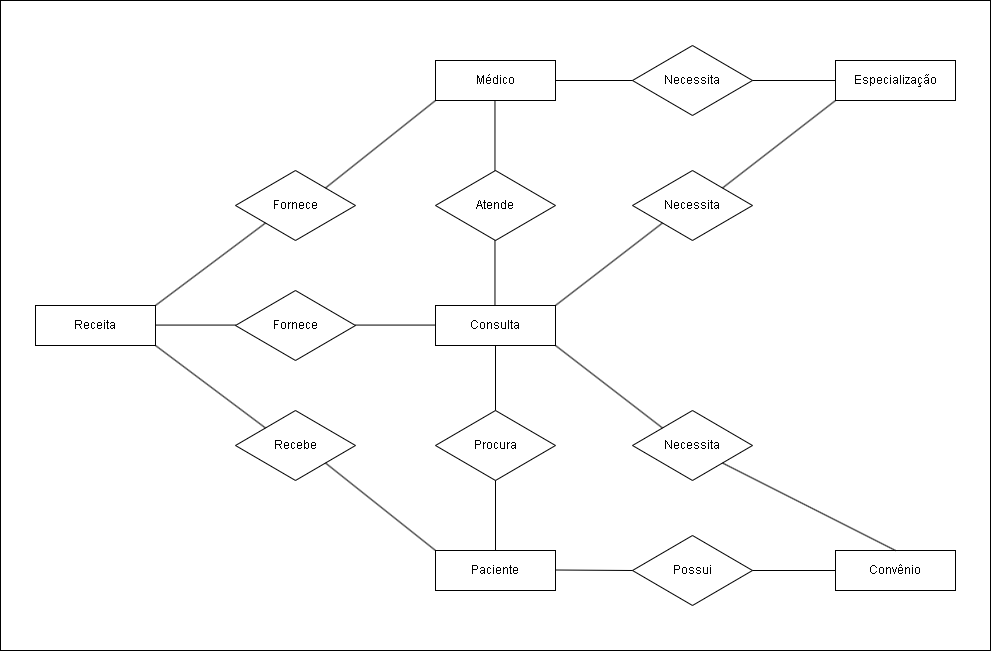

The diagram above was exported from draw.io. Its source (the exported page's mxGraphModel, read from the mxfile embedded in the PNG):
<mxGraphModel dx="2807" dy="754" grid="1" gridSize="10" guides="1" tooltips="1" connect="1" arrows="0" fold="1" page="1" pageScale="1" pageWidth="827" pageHeight="1169" math="0" shadow="0">
  <root>
    <mxCell id="WIyWlLk6GJQsqaUBKTNV-0" />
    <mxCell id="WIyWlLk6GJQsqaUBKTNV-1" parent="WIyWlLk6GJQsqaUBKTNV-0" />
    <mxCell id="KBIETZWwmSAOFGIbWlJs-36" value="" style="rounded=0;whiteSpace=wrap;html=1;" vertex="1" parent="WIyWlLk6GJQsqaUBKTNV-1">
      <mxGeometry x="-490" y="1429" width="990" height="650" as="geometry" />
    </mxCell>
    <mxCell id="KBIETZWwmSAOFGIbWlJs-70" value="Consulta" style="rounded=0;whiteSpace=wrap;html=1;labelBackgroundColor=none;" vertex="1" parent="WIyWlLk6GJQsqaUBKTNV-1">
      <mxGeometry x="-55" y="1734" width="120" height="40" as="geometry" />
    </mxCell>
    <mxCell id="KBIETZWwmSAOFGIbWlJs-71" value="Médico" style="rounded=0;whiteSpace=wrap;html=1;labelBackgroundColor=none;" vertex="1" parent="WIyWlLk6GJQsqaUBKTNV-1">
      <mxGeometry x="-55" y="1489" width="120" height="40" as="geometry" />
    </mxCell>
    <mxCell id="KBIETZWwmSAOFGIbWlJs-72" value="Receita" style="rounded=0;whiteSpace=wrap;html=1;labelBackgroundColor=none;" vertex="1" parent="WIyWlLk6GJQsqaUBKTNV-1">
      <mxGeometry x="-455" y="1734" width="120" height="40" as="geometry" />
    </mxCell>
    <mxCell id="KBIETZWwmSAOFGIbWlJs-73" value="Paciente" style="rounded=0;whiteSpace=wrap;html=1;labelBackgroundColor=none;" vertex="1" parent="WIyWlLk6GJQsqaUBKTNV-1">
      <mxGeometry x="-55" y="1979" width="120" height="40" as="geometry" />
    </mxCell>
    <mxCell id="KBIETZWwmSAOFGIbWlJs-74" value="Convênio" style="rounded=0;whiteSpace=wrap;html=1;labelBackgroundColor=none;" vertex="1" parent="WIyWlLk6GJQsqaUBKTNV-1">
      <mxGeometry x="345" y="1979" width="120" height="40" as="geometry" />
    </mxCell>
    <mxCell id="KBIETZWwmSAOFGIbWlJs-75" value="Especialização" style="rounded=0;whiteSpace=wrap;html=1;labelBackgroundColor=none;" vertex="1" parent="WIyWlLk6GJQsqaUBKTNV-1">
      <mxGeometry x="345" y="1489" width="120" height="40" as="geometry" />
    </mxCell>
    <mxCell id="KBIETZWwmSAOFGIbWlJs-76" value="Atende" style="rhombus;whiteSpace=wrap;html=1;labelBackgroundColor=none;" vertex="1" parent="WIyWlLk6GJQsqaUBKTNV-1">
      <mxGeometry x="-55" y="1599" width="120" height="70" as="geometry" />
    </mxCell>
    <mxCell id="KBIETZWwmSAOFGIbWlJs-77" value="Fornece" style="rhombus;whiteSpace=wrap;html=1;labelBackgroundColor=none;" vertex="1" parent="WIyWlLk6GJQsqaUBKTNV-1">
      <mxGeometry x="-255" y="1719" width="120" height="70" as="geometry" />
    </mxCell>
    <mxCell id="KBIETZWwmSAOFGIbWlJs-78" value="Procura" style="rhombus;whiteSpace=wrap;html=1;labelBackgroundColor=none;" vertex="1" parent="WIyWlLk6GJQsqaUBKTNV-1">
      <mxGeometry x="-55" y="1839" width="120" height="70" as="geometry" />
    </mxCell>
    <mxCell id="KBIETZWwmSAOFGIbWlJs-79" value="Necessita" style="rhombus;whiteSpace=wrap;html=1;labelBackgroundColor=none;" vertex="1" parent="WIyWlLk6GJQsqaUBKTNV-1">
      <mxGeometry x="142" y="1599" width="120" height="70" as="geometry" />
    </mxCell>
    <mxCell id="KBIETZWwmSAOFGIbWlJs-80" value="Possui" style="rhombus;whiteSpace=wrap;html=1;labelBackgroundColor=none;" vertex="1" parent="WIyWlLk6GJQsqaUBKTNV-1">
      <mxGeometry x="142" y="1964" width="120" height="70" as="geometry" />
    </mxCell>
    <mxCell id="KBIETZWwmSAOFGIbWlJs-81" value="" style="endArrow=none;html=1;rounded=0;exitX=0;exitY=0.5;exitDx=0;exitDy=0;entryX=1;entryY=0.5;entryDx=0;entryDy=0;labelBackgroundColor=none;fontColor=default;" edge="1" parent="WIyWlLk6GJQsqaUBKTNV-1" source="KBIETZWwmSAOFGIbWlJs-74" target="KBIETZWwmSAOFGIbWlJs-80">
      <mxGeometry width="50" height="50" relative="1" as="geometry">
        <mxPoint x="-45" y="1799" as="sourcePoint" />
        <mxPoint x="5" y="1749" as="targetPoint" />
      </mxGeometry>
    </mxCell>
    <mxCell id="KBIETZWwmSAOFGIbWlJs-82" value="" style="endArrow=none;html=1;rounded=0;entryX=0;entryY=0.5;entryDx=0;entryDy=0;labelBackgroundColor=none;fontColor=default;" edge="1" parent="WIyWlLk6GJQsqaUBKTNV-1" target="KBIETZWwmSAOFGIbWlJs-80">
      <mxGeometry width="50" height="50" relative="1" as="geometry">
        <mxPoint x="65" y="1998.5" as="sourcePoint" />
        <mxPoint x="145" y="1998.5" as="targetPoint" />
      </mxGeometry>
    </mxCell>
    <mxCell id="KBIETZWwmSAOFGIbWlJs-83" value="" style="endArrow=none;html=1;rounded=0;entryX=0.5;entryY=1;entryDx=0;entryDy=0;exitX=0.5;exitY=0;exitDx=0;exitDy=0;labelBackgroundColor=none;fontColor=default;" edge="1" parent="WIyWlLk6GJQsqaUBKTNV-1" source="KBIETZWwmSAOFGIbWlJs-73" target="KBIETZWwmSAOFGIbWlJs-78">
      <mxGeometry width="50" height="50" relative="1" as="geometry">
        <mxPoint x="75" y="2009" as="sourcePoint" />
        <mxPoint x="155" y="2009" as="targetPoint" />
      </mxGeometry>
    </mxCell>
    <mxCell id="KBIETZWwmSAOFGIbWlJs-84" value="" style="endArrow=none;html=1;rounded=0;entryX=0.5;entryY=1;entryDx=0;entryDy=0;exitX=0.5;exitY=0;exitDx=0;exitDy=0;labelBackgroundColor=none;fontColor=default;" edge="1" parent="WIyWlLk6GJQsqaUBKTNV-1" source="KBIETZWwmSAOFGIbWlJs-78" target="KBIETZWwmSAOFGIbWlJs-70">
      <mxGeometry width="50" height="50" relative="1" as="geometry">
        <mxPoint x="15" y="1989" as="sourcePoint" />
        <mxPoint x="15" y="1919" as="targetPoint" />
      </mxGeometry>
    </mxCell>
    <mxCell id="KBIETZWwmSAOFGIbWlJs-85" value="" style="endArrow=none;html=1;rounded=0;entryX=0.5;entryY=1;entryDx=0;entryDy=0;exitX=0.5;exitY=0;exitDx=0;exitDy=0;labelBackgroundColor=none;fontColor=default;" edge="1" parent="WIyWlLk6GJQsqaUBKTNV-1">
      <mxGeometry width="50" height="50" relative="1" as="geometry">
        <mxPoint x="4.470000000000027" y="1734" as="sourcePoint" />
        <mxPoint x="4.470000000000027" y="1669" as="targetPoint" />
      </mxGeometry>
    </mxCell>
    <mxCell id="KBIETZWwmSAOFGIbWlJs-86" value="" style="endArrow=none;html=1;rounded=0;entryX=0.5;entryY=1;entryDx=0;entryDy=0;exitX=0.5;exitY=0;exitDx=0;exitDy=0;labelBackgroundColor=none;fontColor=default;" edge="1" parent="WIyWlLk6GJQsqaUBKTNV-1">
      <mxGeometry width="50" height="50" relative="1" as="geometry">
        <mxPoint x="4.470000000000027" y="1599" as="sourcePoint" />
        <mxPoint x="4.470000000000027" y="1529" as="targetPoint" />
      </mxGeometry>
    </mxCell>
    <mxCell id="KBIETZWwmSAOFGIbWlJs-87" value="" style="endArrow=none;html=1;rounded=0;entryX=0;entryY=1;entryDx=0;entryDy=0;exitX=1;exitY=0;exitDx=0;exitDy=0;labelBackgroundColor=none;fontColor=default;" edge="1" parent="WIyWlLk6GJQsqaUBKTNV-1" source="KBIETZWwmSAOFGIbWlJs-70" target="KBIETZWwmSAOFGIbWlJs-79">
      <mxGeometry width="50" height="50" relative="1" as="geometry">
        <mxPoint x="65" y="1753.47" as="sourcePoint" />
        <mxPoint x="145" y="1753.47" as="targetPoint" />
      </mxGeometry>
    </mxCell>
    <mxCell id="KBIETZWwmSAOFGIbWlJs-88" value="" style="endArrow=none;html=1;rounded=0;exitX=1;exitY=0;exitDx=0;exitDy=0;entryX=0;entryY=1;entryDx=0;entryDy=0;labelBackgroundColor=none;fontColor=default;" edge="1" parent="WIyWlLk6GJQsqaUBKTNV-1" source="KBIETZWwmSAOFGIbWlJs-79" target="KBIETZWwmSAOFGIbWlJs-75">
      <mxGeometry width="50" height="50" relative="1" as="geometry">
        <mxPoint x="265" y="1753.47" as="sourcePoint" />
        <mxPoint x="345" y="1753.47" as="targetPoint" />
      </mxGeometry>
    </mxCell>
    <mxCell id="KBIETZWwmSAOFGIbWlJs-89" value="" style="endArrow=none;html=1;rounded=0;entryX=0;entryY=0.5;entryDx=0;entryDy=0;exitX=1;exitY=0.5;exitDx=0;exitDy=0;labelBackgroundColor=none;fontColor=default;" edge="1" parent="WIyWlLk6GJQsqaUBKTNV-1">
      <mxGeometry width="50" height="50" relative="1" as="geometry">
        <mxPoint x="-135" y="1753.5700000000002" as="sourcePoint" />
        <mxPoint x="-55" y="1753.5700000000002" as="targetPoint" />
      </mxGeometry>
    </mxCell>
    <mxCell id="KBIETZWwmSAOFGIbWlJs-90" value="" style="endArrow=none;html=1;rounded=0;exitX=1;exitY=0.5;exitDx=0;exitDy=0;entryX=0;entryY=0.5;entryDx=0;entryDy=0;labelBackgroundColor=none;fontColor=default;" edge="1" parent="WIyWlLk6GJQsqaUBKTNV-1">
      <mxGeometry width="50" height="50" relative="1" as="geometry">
        <mxPoint x="-335" y="1753.57" as="sourcePoint" />
        <mxPoint x="-255" y="1753.57" as="targetPoint" />
      </mxGeometry>
    </mxCell>
    <mxCell id="KBIETZWwmSAOFGIbWlJs-91" value="Necessita" style="rhombus;whiteSpace=wrap;html=1;labelBackgroundColor=none;" vertex="1" parent="WIyWlLk6GJQsqaUBKTNV-1">
      <mxGeometry x="142" y="1474" width="120" height="70" as="geometry" />
    </mxCell>
    <mxCell id="KBIETZWwmSAOFGIbWlJs-92" value="" style="endArrow=none;html=1;rounded=0;entryX=1;entryY=0.5;entryDx=0;entryDy=0;exitX=0;exitY=0.5;exitDx=0;exitDy=0;labelBackgroundColor=none;fontColor=default;" edge="1" parent="WIyWlLk6GJQsqaUBKTNV-1" source="KBIETZWwmSAOFGIbWlJs-91" target="KBIETZWwmSAOFGIbWlJs-71">
      <mxGeometry width="50" height="50" relative="1" as="geometry">
        <mxPoint x="95" y="1609" as="sourcePoint" />
        <mxPoint x="145" y="1559" as="targetPoint" />
      </mxGeometry>
    </mxCell>
    <mxCell id="KBIETZWwmSAOFGIbWlJs-93" value="" style="endArrow=none;html=1;rounded=0;entryX=1;entryY=0.5;entryDx=0;entryDy=0;exitX=0;exitY=0.5;exitDx=0;exitDy=0;labelBackgroundColor=none;fontColor=default;" edge="1" parent="WIyWlLk6GJQsqaUBKTNV-1" source="KBIETZWwmSAOFGIbWlJs-75" target="KBIETZWwmSAOFGIbWlJs-91">
      <mxGeometry width="50" height="50" relative="1" as="geometry">
        <mxPoint x="315" y="1754" as="sourcePoint" />
        <mxPoint x="235" y="1649" as="targetPoint" />
      </mxGeometry>
    </mxCell>
    <mxCell id="KBIETZWwmSAOFGIbWlJs-94" value="Recebe" style="rhombus;whiteSpace=wrap;html=1;labelBackgroundColor=none;" vertex="1" parent="WIyWlLk6GJQsqaUBKTNV-1">
      <mxGeometry x="-255" y="1839" width="120" height="70" as="geometry" />
    </mxCell>
    <mxCell id="KBIETZWwmSAOFGIbWlJs-95" value="" style="endArrow=none;html=1;rounded=0;exitX=0;exitY=0;exitDx=0;exitDy=0;entryX=1;entryY=1;entryDx=0;entryDy=0;labelBackgroundColor=none;fontColor=default;" edge="1" parent="WIyWlLk6GJQsqaUBKTNV-1" source="KBIETZWwmSAOFGIbWlJs-94" target="KBIETZWwmSAOFGIbWlJs-72">
      <mxGeometry width="50" height="50" relative="1" as="geometry">
        <mxPoint x="-265" y="1867" as="sourcePoint" />
        <mxPoint x="-395" y="1774" as="targetPoint" />
      </mxGeometry>
    </mxCell>
    <mxCell id="KBIETZWwmSAOFGIbWlJs-96" value="" style="endArrow=none;html=1;rounded=0;entryX=1;entryY=1;entryDx=0;entryDy=0;exitX=0;exitY=0;exitDx=0;exitDy=0;labelBackgroundColor=none;fontColor=default;" edge="1" parent="WIyWlLk6GJQsqaUBKTNV-1" source="KBIETZWwmSAOFGIbWlJs-73" target="KBIETZWwmSAOFGIbWlJs-94">
      <mxGeometry width="50" height="50" relative="1" as="geometry">
        <mxPoint x="-45" y="1979" as="sourcePoint" />
        <mxPoint x="-215" y="1896" as="targetPoint" />
      </mxGeometry>
    </mxCell>
    <mxCell id="KBIETZWwmSAOFGIbWlJs-97" value="Fornece" style="rhombus;whiteSpace=wrap;html=1;labelBackgroundColor=none;" vertex="1" parent="WIyWlLk6GJQsqaUBKTNV-1">
      <mxGeometry x="-255" y="1599" width="120" height="70" as="geometry" />
    </mxCell>
    <mxCell id="KBIETZWwmSAOFGIbWlJs-98" value="Necessita" style="rhombus;whiteSpace=wrap;html=1;labelBackgroundColor=none;" vertex="1" parent="WIyWlLk6GJQsqaUBKTNV-1">
      <mxGeometry x="142" y="1839" width="120" height="70" as="geometry" />
    </mxCell>
    <mxCell id="KBIETZWwmSAOFGIbWlJs-99" value="" style="endArrow=none;html=1;rounded=0;entryX=1;entryY=1;entryDx=0;entryDy=0;exitX=0;exitY=0;exitDx=0;exitDy=0;labelBackgroundColor=none;fontColor=default;" edge="1" parent="WIyWlLk6GJQsqaUBKTNV-1" source="KBIETZWwmSAOFGIbWlJs-98" target="KBIETZWwmSAOFGIbWlJs-70">
      <mxGeometry width="50" height="50" relative="1" as="geometry">
        <mxPoint x="-45" y="1839" as="sourcePoint" />
        <mxPoint x="5" y="1789" as="targetPoint" />
      </mxGeometry>
    </mxCell>
    <mxCell id="KBIETZWwmSAOFGIbWlJs-100" value="" style="endArrow=none;html=1;rounded=0;entryX=1;entryY=1;entryDx=0;entryDy=0;exitX=0.5;exitY=0;exitDx=0;exitDy=0;labelBackgroundColor=none;fontColor=default;" edge="1" parent="WIyWlLk6GJQsqaUBKTNV-1" source="KBIETZWwmSAOFGIbWlJs-74" target="KBIETZWwmSAOFGIbWlJs-98">
      <mxGeometry width="50" height="50" relative="1" as="geometry">
        <mxPoint x="352" y="1964" as="sourcePoint" />
        <mxPoint x="245" y="1881" as="targetPoint" />
      </mxGeometry>
    </mxCell>
    <mxCell id="KBIETZWwmSAOFGIbWlJs-101" value="" style="endArrow=none;html=1;rounded=0;entryX=0;entryY=1;entryDx=0;entryDy=0;exitX=1;exitY=0;exitDx=0;exitDy=0;labelBackgroundColor=none;fontColor=default;" edge="1" parent="WIyWlLk6GJQsqaUBKTNV-1" source="KBIETZWwmSAOFGIbWlJs-72" target="KBIETZWwmSAOFGIbWlJs-97">
      <mxGeometry width="50" height="50" relative="1" as="geometry">
        <mxPoint x="-45" y="1739" as="sourcePoint" />
        <mxPoint x="5" y="1689" as="targetPoint" />
      </mxGeometry>
    </mxCell>
    <mxCell id="KBIETZWwmSAOFGIbWlJs-102" value="" style="endArrow=none;html=1;rounded=0;entryX=0;entryY=1;entryDx=0;entryDy=0;exitX=1;exitY=0;exitDx=0;exitDy=0;labelBackgroundColor=none;fontColor=default;" edge="1" parent="WIyWlLk6GJQsqaUBKTNV-1" source="KBIETZWwmSAOFGIbWlJs-97" target="KBIETZWwmSAOFGIbWlJs-71">
      <mxGeometry width="50" height="50" relative="1" as="geometry">
        <mxPoint x="-45" y="1739" as="sourcePoint" />
        <mxPoint x="5" y="1689" as="targetPoint" />
      </mxGeometry>
    </mxCell>
  </root>
</mxGraphModel>